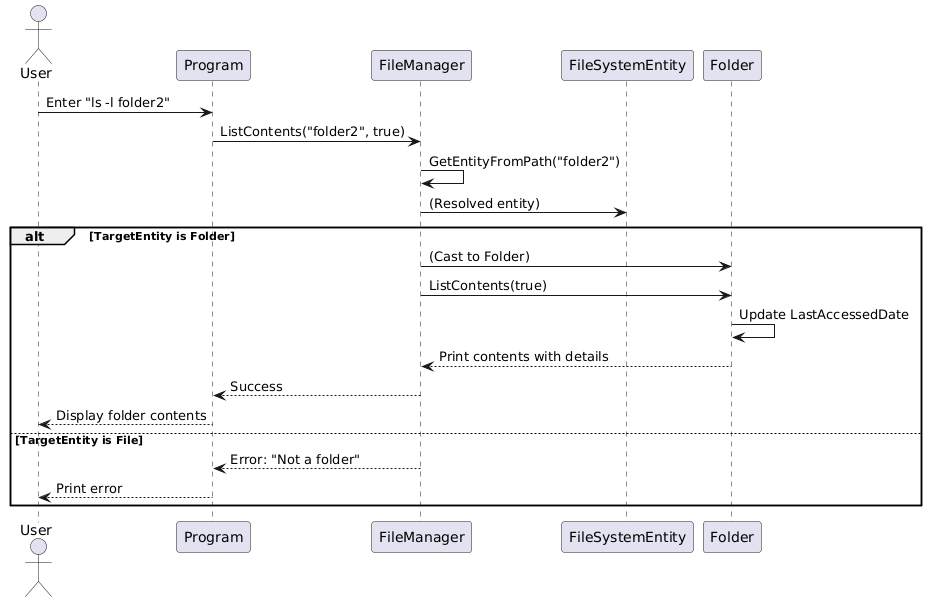

The diagram above was rendered by PlantUML. Its source (embedded in the PNG):
@startuml
actor User
participant "Program" as Prog
participant "FileManager" as FM
participant "FileSystemEntity" as TargetEntity
participant "Folder" as TargetFolder

User -> Prog: Enter "ls -l folder2"
Prog -> FM: ListContents("folder2", true)
FM -> FM: GetEntityFromPath("folder2")
FM -> TargetEntity: (Resolved entity)
alt TargetEntity is Folder
    FM -> TargetFolder: (Cast to Folder)
    FM -> TargetFolder: ListContents(true)
    TargetFolder -> TargetFolder: Update LastAccessedDate
    TargetFolder --> FM: Print contents with details
    FM --> Prog: Success
    Prog --> User: Display folder contents
else TargetEntity is File
    FM --> Prog: Error: "Not a folder"
    Prog --> User: Print error
end alt
@enduml